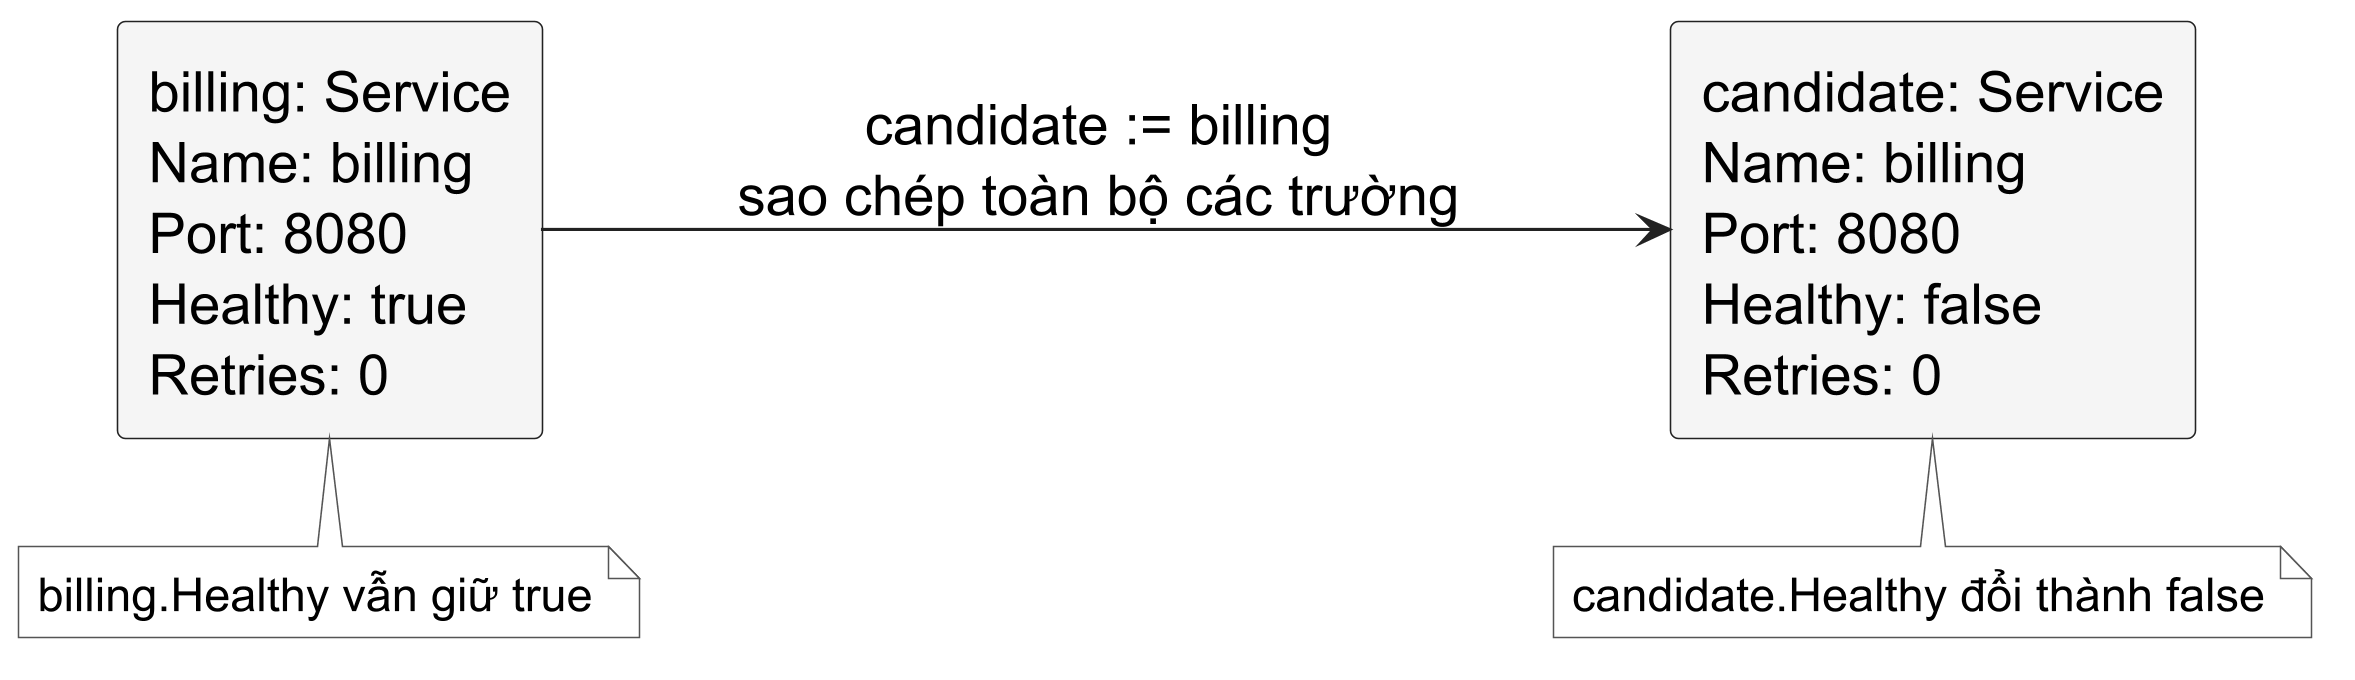

The diagram above was rendered by PlantUML. Its source (embedded in the PNG):
@startuml
skinparamlocked dpi 300
skinparam backgroundColor white
skinparam shadowing false
skinparam defaultFontName "Source Sans 3"
skinparam defaultFontSize 18
skinparam defaultFontColor #000000
skinparam rectangle {
  BackgroundColor #F5F5F5
  BorderColor #222222
  FontColor #000000
  RoundCorner 5
}
skinparam arrowColor #222222
skinparam note {
  BackgroundColor #FFFFFF
  BorderColor #555555
  FontColor #000000
  FontName "Source Sans 3"
  FontSize 15
}
left to right direction
rectangle "billing: Service\nName: billing\nPort: 8080\nHealthy: true\nRetries: 0" as original
rectangle "candidate: Service\nName: billing\nPort: 8080\nHealthy: false\nRetries: 0" as copy
original --> copy : candidate := billing\nsao chép toàn bộ các trường
note bottom of original : billing.Healthy vẫn giữ true
note bottom of copy : candidate.Healthy đổi thành false
@enduml